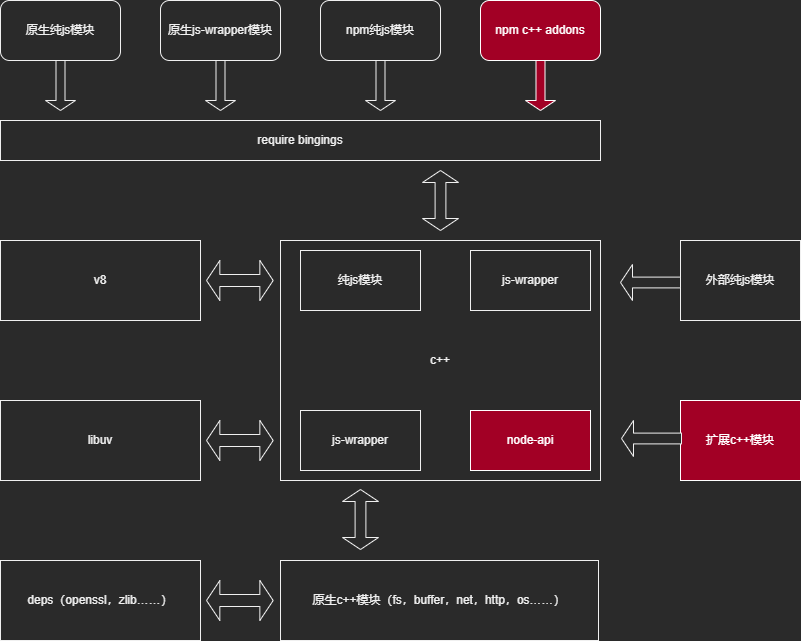

The diagram above was exported from draw.io. Its source (the exported page's mxGraphModel, read from the mxfile embedded in the PNG):
<mxGraphModel dx="1001" dy="789" grid="1" gridSize="10" guides="1" tooltips="1" connect="1" arrows="1" fold="1" page="1" pageScale="1" pageWidth="850" pageHeight="1100" math="0" shadow="0">
  <root>
    <mxCell id="0" />
    <mxCell id="1" parent="0" />
    <mxCell id="Uz3OrteaupDzuqBvkpzf-1" value="原生纯js模块" style="rounded=1;whiteSpace=wrap;html=1;" vertex="1" parent="1">
      <mxGeometry x="40" y="160" width="120" height="60" as="geometry" />
    </mxCell>
    <mxCell id="Uz3OrteaupDzuqBvkpzf-2" value="原生js-wrapper模块" style="rounded=1;whiteSpace=wrap;html=1;" vertex="1" parent="1">
      <mxGeometry x="200" y="160" width="120" height="60" as="geometry" />
    </mxCell>
    <mxCell id="Uz3OrteaupDzuqBvkpzf-3" value="v8" style="rounded=0;whiteSpace=wrap;html=1;" vertex="1" parent="1">
      <mxGeometry x="40" y="400" width="200" height="80" as="geometry" />
    </mxCell>
    <mxCell id="Uz3OrteaupDzuqBvkpzf-4" value="libuv" style="rounded=0;whiteSpace=wrap;html=1;" vertex="1" parent="1">
      <mxGeometry x="40" y="560" width="200" height="80" as="geometry" />
    </mxCell>
    <mxCell id="Uz3OrteaupDzuqBvkpzf-5" value="npm纯js模块" style="rounded=1;whiteSpace=wrap;html=1;" vertex="1" parent="1">
      <mxGeometry x="360" y="160" width="120" height="60" as="geometry" />
    </mxCell>
    <mxCell id="Uz3OrteaupDzuqBvkpzf-6" value="npm c++ addons" style="rounded=1;whiteSpace=wrap;html=1;fillColor=#a20025;fontColor=#ffffff;strokeColor=#FFFFFF;" vertex="1" parent="1">
      <mxGeometry x="520" y="160" width="120" height="60" as="geometry" />
    </mxCell>
    <mxCell id="Uz3OrteaupDzuqBvkpzf-7" value="原生c++模块（fs，buffer，net，http，os……）" style="rounded=0;whiteSpace=wrap;html=1;" vertex="1" parent="1">
      <mxGeometry x="320" y="720" width="318" height="80" as="geometry" />
    </mxCell>
    <mxCell id="Uz3OrteaupDzuqBvkpzf-9" value="扩展c++模块" style="rounded=0;whiteSpace=wrap;html=1;fillColor=#a20025;fontColor=#ffffff;strokeColor=#FFFFFF;" vertex="1" parent="1">
      <mxGeometry x="720" y="560" width="120" height="80" as="geometry" />
    </mxCell>
    <mxCell id="Uz3OrteaupDzuqBvkpzf-15" value="require bingings" style="rounded=0;whiteSpace=wrap;html=1;" vertex="1" parent="1">
      <mxGeometry x="40" y="280" width="600" height="40" as="geometry" />
    </mxCell>
    <mxCell id="Uz3OrteaupDzuqBvkpzf-16" value="c++" style="rounded=0;whiteSpace=wrap;html=1;" vertex="1" parent="1">
      <mxGeometry x="320" y="400" width="320" height="240" as="geometry" />
    </mxCell>
    <mxCell id="Uz3OrteaupDzuqBvkpzf-17" value="deps（openssl，zlib……）" style="rounded=0;whiteSpace=wrap;html=1;" vertex="1" parent="1">
      <mxGeometry x="40" y="720" width="200" height="80" as="geometry" />
    </mxCell>
    <mxCell id="Uz3OrteaupDzuqBvkpzf-24" value="" style="shape=doubleArrow;direction=south;whiteSpace=wrap;html=1;" vertex="1" parent="1">
      <mxGeometry x="382" y="649" width="36" height="60" as="geometry" />
    </mxCell>
    <mxCell id="Uz3OrteaupDzuqBvkpzf-26" value="" style="shape=doubleArrow;whiteSpace=wrap;html=1;" vertex="1" parent="1">
      <mxGeometry x="246" y="740" width="66.67" height="40" as="geometry" />
    </mxCell>
    <mxCell id="Uz3OrteaupDzuqBvkpzf-28" value="" style="shape=doubleArrow;whiteSpace=wrap;html=1;" vertex="1" parent="1">
      <mxGeometry x="246" y="580" width="66.67" height="40" as="geometry" />
    </mxCell>
    <mxCell id="Uz3OrteaupDzuqBvkpzf-30" value="" style="shape=doubleArrow;whiteSpace=wrap;html=1;" vertex="1" parent="1">
      <mxGeometry x="246" y="420" width="66.67" height="40" as="geometry" />
    </mxCell>
    <mxCell id="Uz3OrteaupDzuqBvkpzf-31" value="" style="shape=doubleArrow;direction=south;whiteSpace=wrap;html=1;" vertex="1" parent="1">
      <mxGeometry x="462" y="330" width="36" height="60" as="geometry" />
    </mxCell>
    <mxCell id="Uz3OrteaupDzuqBvkpzf-32" value="" style="shape=singleArrow;direction=south;whiteSpace=wrap;html=1;" vertex="1" parent="1">
      <mxGeometry x="85" y="220" width="30" height="50" as="geometry" />
    </mxCell>
    <mxCell id="Uz3OrteaupDzuqBvkpzf-33" value="" style="shape=singleArrow;direction=south;whiteSpace=wrap;html=1;" vertex="1" parent="1">
      <mxGeometry x="245" y="220" width="30" height="50" as="geometry" />
    </mxCell>
    <mxCell id="Uz3OrteaupDzuqBvkpzf-34" value="" style="shape=singleArrow;direction=south;whiteSpace=wrap;html=1;" vertex="1" parent="1">
      <mxGeometry x="405" y="220" width="30" height="50" as="geometry" />
    </mxCell>
    <mxCell id="Uz3OrteaupDzuqBvkpzf-35" value="" style="shape=singleArrow;direction=south;whiteSpace=wrap;html=1;fillColor=#a20025;fontColor=#ffffff;strokeColor=#FFFFFF;" vertex="1" parent="1">
      <mxGeometry x="565" y="220" width="30" height="50" as="geometry" />
    </mxCell>
    <mxCell id="Uz3OrteaupDzuqBvkpzf-37" value="node-api" style="rounded=0;whiteSpace=wrap;html=1;fillColor=#a20025;fontColor=#ffffff;strokeColor=#FFFFFF;" vertex="1" parent="1">
      <mxGeometry x="510" y="570" width="120" height="60" as="geometry" />
    </mxCell>
    <mxCell id="Uz3OrteaupDzuqBvkpzf-38" value="js-wrapper" style="rounded=0;whiteSpace=wrap;html=1;" vertex="1" parent="1">
      <mxGeometry x="340" y="570" width="120" height="60" as="geometry" />
    </mxCell>
    <mxCell id="Uz3OrteaupDzuqBvkpzf-39" value="纯js模块" style="rounded=0;whiteSpace=wrap;html=1;" vertex="1" parent="1">
      <mxGeometry x="340" y="410" width="120" height="60" as="geometry" />
    </mxCell>
    <mxCell id="Uz3OrteaupDzuqBvkpzf-40" value="js-wrapper" style="rounded=0;whiteSpace=wrap;html=1;" vertex="1" parent="1">
      <mxGeometry x="510" y="410" width="120" height="60" as="geometry" />
    </mxCell>
    <mxCell id="Uz3OrteaupDzuqBvkpzf-42" value="" style="shape=singleArrow;direction=west;whiteSpace=wrap;html=1;" vertex="1" parent="1">
      <mxGeometry x="661" y="580" width="60" height="36" as="geometry" />
    </mxCell>
    <mxCell id="Uz3OrteaupDzuqBvkpzf-41" value="外部纯js模块" style="rounded=0;whiteSpace=wrap;html=1;" vertex="1" parent="1">
      <mxGeometry x="720" y="400" width="120" height="80" as="geometry" />
    </mxCell>
    <mxCell id="Uz3OrteaupDzuqBvkpzf-43" value="" style="shape=singleArrow;direction=west;whiteSpace=wrap;html=1;" vertex="1" parent="1">
      <mxGeometry x="660" y="424" width="60" height="36" as="geometry" />
    </mxCell>
  </root>
</mxGraphModel>